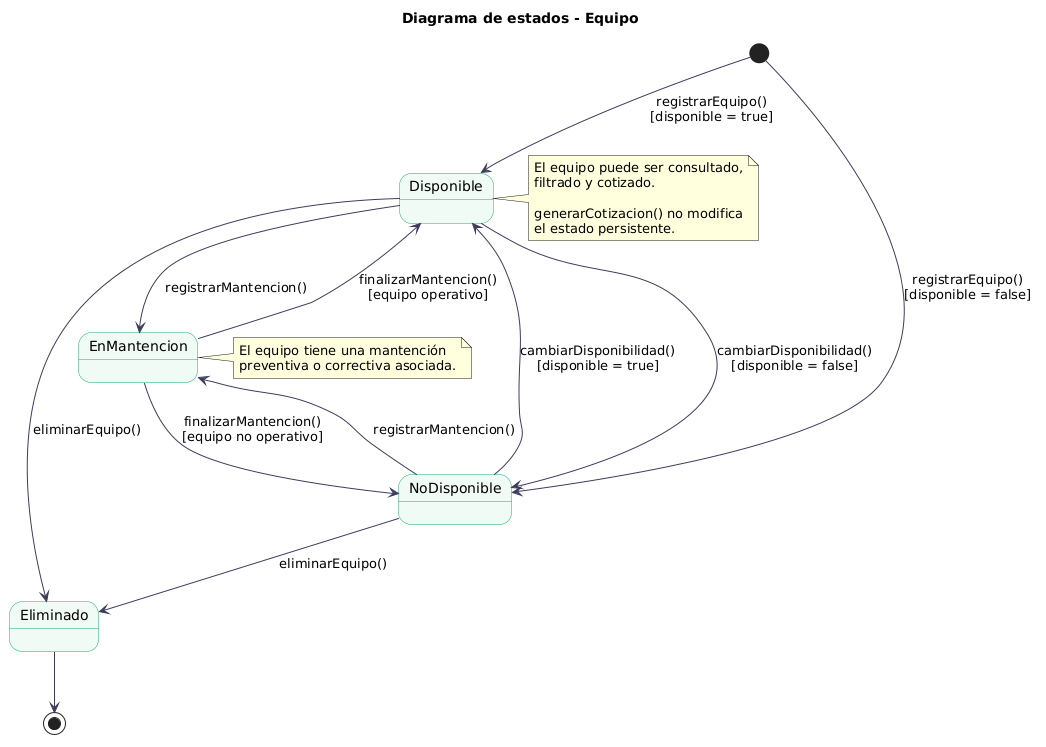

The diagram above was rendered by PlantUML. Its source (embedded in the PNG):
@startuml
top to bottom direction

skinparam state {
BackgroundColor #f0faf5
BorderColor #1aaa72
ArrowColor #3d3d5c
}


top to bottom direction

skinparam state {
  BackgroundColor #f0faf5
  BorderColor #1aaa72
  ArrowColor #3d3d5c
}

title Diagrama de estados - Equipo

[*] --> Disponible : registrarEquipo()\n[disponible = true]
[*] --> NoDisponible : registrarEquipo()\n[disponible = false]

Disponible --> NoDisponible : cambiarDisponibilidad()\n[disponible = false]
NoDisponible --> Disponible : cambiarDisponibilidad()\n[disponible = true]

Disponible --> EnMantencion : registrarMantencion()
NoDisponible --> EnMantencion : registrarMantencion()

EnMantencion --> Disponible : finalizarMantencion()\n[equipo operativo]
EnMantencion --> NoDisponible : finalizarMantencion()\n[equipo no operativo]

Disponible --> Eliminado : eliminarEquipo()
NoDisponible --> Eliminado : eliminarEquipo()

Eliminado --> [*]

note right of Disponible
  El equipo puede ser consultado,
  filtrado y cotizado.

  generarCotizacion() no modifica
  el estado persistente.
end note

note right of EnMantencion
  El equipo tiene una mantención
  preventiva o correctiva asociada.
end note
@enduml